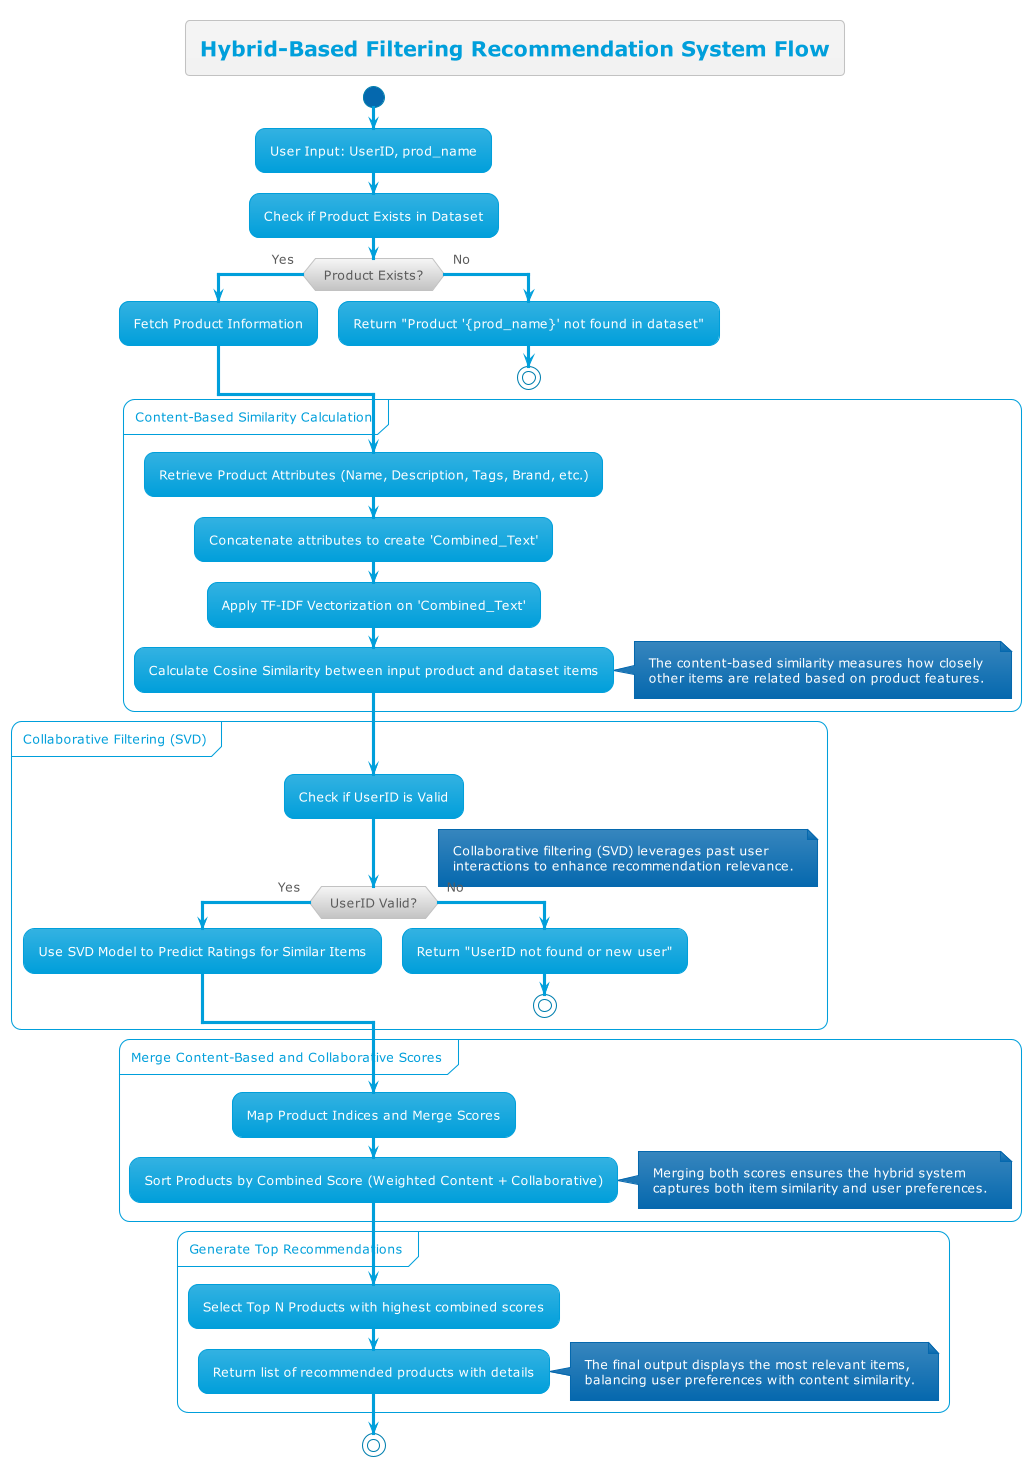

The diagram above was rendered by PlantUML. Its source (embedded in the PNG):
@startuml hybrid_recommender
!theme bluegray

title Hybrid-Based Filtering Recommendation System Flow

start

:User Input: UserID, prod_name;
:Check if Product Exists in Dataset;

if (Product Exists?) then (Yes)
    :Fetch Product Information;
else (No)
    :Return "Product '{prod_name}' not found in dataset";
    stop;
endif

partition "Content-Based Similarity Calculation" {
    :Retrieve Product Attributes (Name, Description, Tags, Brand, etc.);
    :Concatenate attributes to create 'Combined_Text';
    :Apply TF-IDF Vectorization on 'Combined_Text';
    :Calculate Cosine Similarity between input product and dataset items;
    note right
        The content-based similarity measures how closely 
        other items are related based on product features.
    end note
}

partition "Collaborative Filtering (SVD)" {
    :Check if UserID is Valid;
    if (UserID Valid?) then (Yes)
        :Use SVD Model to Predict Ratings for Similar Items;
    else (No)
        :Return "UserID not found or new user";
        stop;
    endif
    note right
        Collaborative filtering (SVD) leverages past user 
        interactions to enhance recommendation relevance.
    end note
}

partition "Merge Content-Based and Collaborative Scores" {
    :Map Product Indices and Merge Scores;
    :Sort Products by Combined Score (Weighted Content + Collaborative);
    note right
        Merging both scores ensures the hybrid system 
        captures both item similarity and user preferences.
    end note
}

partition "Generate Top Recommendations" {
    :Select Top N Products with highest combined scores;
    :Return list of recommended products with details;
    note right
        The final output displays the most relevant items, 
        balancing user preferences with content similarity.
    end note
}

stop
@enduml